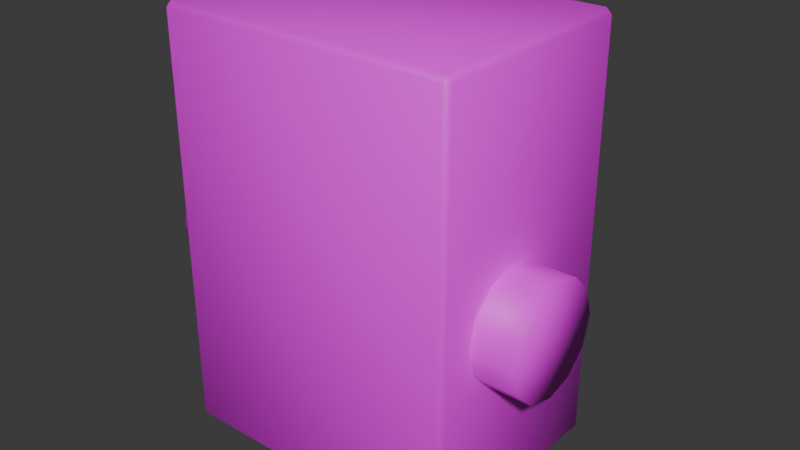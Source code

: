 # Source: pedal.blend  (saved by Blender 4.2.66; exported with 4.5.12 LTS)
import bpy
from mathutils import Matrix  # noqa: F401  (used for matrix-valued properties, if any)

bpy.ops.wm.read_factory_settings(use_empty=True)
scene = bpy.context.scene
scene.name = 'Scene'

# ---- collections
col_collection = bpy.data.collections.new('Collection'); scene.collection.children.link(col_collection)

# ---- images (referenced by path relative to the original .blend; pixels are not part of the script)
import os
ASSET_DIR = os.environ.get("B2B_ASSET_DIR", "")  # directory of the original .blend (textures are referenced by path, not embedded)
HERE = os.path.dirname(os.path.abspath(__file__))  # packed textures are extracted next to this script under _unpacked/

def load_image(name, relpath, width, height, colorspace="sRGB"):
    """Load a texture the original file referenced (path relative to the .blend, or extracted next to this script)."""
    p = next((c for c in (os.path.join(HERE, relpath), os.path.join(ASSET_DIR, relpath)) if relpath and os.path.exists(c)), "")
    if p:
        img = bpy.data.images.load(p, check_existing=True)
        img.name = name
    else:  # same state as the original file: an image datablock whose file is absent (Cycles renders it pink)
        img = bpy.data.images.new(name, width, height)
        img.source = "FILE"
        img.filepath = "//" + (relpath or name)
    img.colorspace_settings.name = colorspace
    return img
img_panelmain1_png = load_image('panelmain1.png', 'panelmain1.png', 1024, 1024, 'sRGB')

# ---- materials (node trees are filled in below, after node groups)
mat_material = bpy.data.materials.new('Material')
mat_material.alpha_threshold = 0.0
mat_material.use_transparent_shadow = False
mat_material.roughness = 0.5
mat_material.line_color = (0.0, 0.0, 0.0, 1.0)

# ---- material node trees
mat_material.use_nodes = True; mat_material.node_tree.nodes.clear()
_N = mat_material.node_tree.nodes; _L = mat_material.node_tree.links
n0 = _N.new('ShaderNodeOutputMaterial'); n0.name = 'Material Output'; n0.location = (300, 300)
n1 = _N.new('ShaderNodeBsdfPrincipled'); n1.name = 'Principled BSDF'; n1.location = (10, 300)
n1.inputs[3].default_value = 1.45
n2 = _N.new('ShaderNodeTexImage'); n2.name = 'Image Texture'; n2.location = (-280, 275)
n2.image = img_panelmain1_png
n2.interpolation = 'Closest'
_L.new(n1.outputs[0], n0.inputs[0])
_L.new(n2.outputs[0], n1.inputs[0])
n0.is_active_output = True

# ---- world
world_world = bpy.data.worlds.new('World'); scene.world = world_world
world_world.use_nodes = True; world_world.node_tree.nodes.clear()
_N = world_world.node_tree.nodes; _L = world_world.node_tree.links
n0 = _N.new('ShaderNodeOutputWorld'); n0.name = 'World Output'; n0.location = (300, 300)
n1 = _N.new('ShaderNodeBackground'); n1.name = 'Background'; n1.location = (10, 300)
n1.inputs[0].default_value = (0.05088, 0.05088, 0.05088, 1.0)
_L.new(n1.outputs[0], n0.inputs[0])
n0.is_active_output = True
world_world.color = (0.05088, 0.05088, 0.05088)
world_world.sun_shadow_jitter_overblur = 0.0

# ---- meshes
me_pedal = bpy.data.meshes.new('pedal')
me_pedal.from_pydata([(1.402, -0.3872, 0.3926), (1.402, -0.3872, 1.017), (1.558, -0.4291, 0.3926), (1.558, -0.4291, 1.017), (1.672, -0.5433, 0.3926), (1.672, -0.5433, 1.017), (1.714, -0.6994, 0.3926), (1.714, -0.6994, 1.017), (1.672, -0.8555, 0.3926), (1.672, -0.8555, 1.017), (1.558, -0.9697, 0.3926), (1.558, -0.9697, 1.017), (1.402, -1.012, 0.3926), (1.402, -1.012, 1.017), (1.246, -0.9697, 0.3926), (1.246, -0.9697, 1.017), (1.132, -0.8555, 0.3926), (1.132, -0.8555, 1.017), (1.09, -0.6994, 0.3926), (1.09, -0.6994, 1.017), (1.132, -0.5433, 0.3926), (1.132, -0.5433, 1.017), (1.246, -0.4291, 0.3926), (1.246, -0.4291, 1.017), (1.402, -0.6994, 1.017), (0.8861, 1.043, 0.9572), (0.748, 1.181, 0.6807), (-1.664, -1.06, 0.9572), (-1.526, -1.06, 1.095), (-1.664, -1.06, 0.6807), (1.856, 1.334, 0.7423), (1.856, 1.286, 0.7904), (1.904, 1.286, 0.7423), (1.856, 1.286, -1.21), (1.856, 1.334, -1.161), (1.904, 1.286, -1.161), (1.904, -1.303, 0.7423), (1.856, -1.303, 0.7904), (1.856, -1.351, 0.7423), (1.904, -1.303, -1.161), (1.856, -1.351, -1.161), (1.856, -1.303, -1.21), (-1.831, 1.334, 0.7423), (-1.879, 1.286, 0.7423), (-1.831, 1.286, 0.7904), (-1.879, 1.286, -1.161), (-1.831, 1.334, -1.161), (-1.831, 1.286, -1.21), (-1.879, -1.303, 0.7423), (-1.831, -1.351, 0.7423), (-1.831, -1.303, 0.7904), (-1.831, -1.303, -1.21), (-1.831, -1.351, -1.161), (-1.879, -1.303, -1.161), (0.748, 1.181, 0.9572), (0.748, 1.043, 1.095), (0.8861, 1.043, 0.6807), (0.8861, -1.06, 0.9572), (0.748, -1.06, 1.095), (0.748, -1.198, 0.9572), (0.8861, -1.06, 0.6807), (0.748, -1.198, 0.6807), (-1.526, 1.181, 0.9572), (-1.664, 1.043, 0.9572), (-1.526, 1.043, 1.095), (-1.664, 1.043, 0.6807), (-1.526, 1.181, 0.6807), (-1.526, -1.198, 0.9572), (-1.526, -1.198, 0.6807), (1.402, 0.9847, 0.3926), (1.402, 0.9847, 1.017), (1.558, 0.9428, 0.3926), (1.558, 0.9428, 1.017), (1.672, 0.8286, 0.3926), (1.672, 0.8286, 1.017), (1.714, 0.6725, 0.3926), (1.714, 0.6725, 1.017), (1.672, 0.5164, 0.3926), (1.672, 0.5164, 1.017), (1.558, 0.4022, 0.3926), (1.558, 0.4022, 1.017), (1.402, 0.3604, 0.3926), (1.402, 0.3604, 1.017), (1.246, 0.4022, 0.3926), (1.246, 0.4022, 1.017), (1.132, 0.5164, 0.3926), (1.132, 0.5164, 1.017), (1.09, 0.6725, 0.3926), (1.09, 0.6725, 1.017), (1.132, 0.8286, 0.3926), (1.132, 0.8286, 1.017), (1.246, 0.9428, 0.3926), (1.246, 0.9428, 1.017), (1.402, 0.6725, 1.017), (-0.2339, 1.729, 0.09288), (-0.2339, -1.742, 0.09288), (0.01389, 1.729, 0.02648), (0.01389, -1.742, 0.02648), (0.1953, 1.729, -0.1549), (0.1953, -1.742, -0.1549), (0.2617, 1.729, -0.4027), (0.2617, -1.742, -0.4027), (0.1953, 1.729, -0.6505), (0.1953, -1.742, -0.6505), (0.01389, 1.729, -0.8319), (0.01389, -1.742, -0.8319), (-0.2339, 1.729, -0.8983), (-0.2339, -1.742, -0.8983), (-0.4817, 1.729, -0.8319), (-0.4817, -1.742, -0.8319), (-0.6631, 1.729, -0.6505), (-0.6631, -1.742, -0.6505), (-0.7295, 1.729, -0.4027), (-0.7295, -1.742, -0.4027), (-0.6631, 1.729, -0.1549), (-0.6631, -1.742, -0.1549), (-0.4817, 1.729, 0.02648), (-0.4817, -1.742, 0.02648), (-0.2339, 1.729, -0.4027), (-0.2339, -1.742, -0.4027), (-0.2339, 1.071, 0.09288), (-0.2339, -1.233, 0.09288), (0.01389, 1.071, 0.02648), (0.01389, -1.233, 0.02648), (0.1953, 1.071, -0.1549), (0.1953, -1.233, -0.1549), (0.2617, 1.071, -0.4027), (0.2617, -1.233, -0.4027), (0.1953, 1.071, -0.6505), (0.1953, -1.233, -0.6505), (0.01389, 1.071, -0.8319), (0.01389, -1.233, -0.8319), (-0.2339, 1.071, -0.8983), (-0.2339, -1.233, -0.8983), (-0.4817, 1.071, -0.8319), (-0.4817, -1.233, -0.8319), (-0.6631, 1.071, -0.6505), (-0.6631, -1.233, -0.6505), (-0.7295, 1.071, -0.4027), (-0.7295, -1.233, -0.4027), (-0.6631, 1.071, -0.1549), (-0.6631, -1.233, -0.1549), (-0.4817, 1.071, 0.02648), (-0.4817, -1.233, 0.02648)], [], [(0, 1, 3, 2), (2, 3, 5, 4), (4, 5, 7, 6), (6, 7, 9, 8), (8, 9, 11, 10), (10, 11, 13, 12), (12, 13, 15, 14), (14, 15, 17, 16), (16, 17, 19, 18), (18, 19, 21, 20), (24, 19, 17), (20, 21, 23, 22), (22, 23, 1, 0), (24, 21, 19), (24, 13, 11), (3, 1, 24), (13, 24, 15), (5, 3, 24), (15, 24, 17), (7, 5, 24), (23, 21, 24), (7, 24, 9), (1, 23, 24), (9, 24, 11), (29, 27, 63, 65), (55, 64, 28, 58), (56, 25, 57, 60), (54, 55, 25), (27, 67, 28), (25, 56, 26, 54), (68, 67, 27, 29), (58, 28, 67, 59), (55, 58, 57, 25), (28, 64, 63, 27), (66, 62, 54, 26), (47, 33, 41, 51), (53, 48, 43, 45), (40, 38, 49, 52), (31, 44, 50, 37), (35, 32, 36, 39), (30, 31, 32), (33, 34, 35), (36, 37, 38), (39, 40, 41), (42, 43, 44), (45, 46, 47), (48, 49, 50), (51, 52, 53), (47, 51, 53, 45), (33, 47, 46, 34), (32, 35, 34, 30), (52, 49, 48, 53), (38, 40, 39, 36), (42, 46, 45, 43), (37, 50, 49, 38), (31, 37, 36, 32), (51, 41, 40, 52), (50, 44, 43, 48), (44, 31, 30, 42), (41, 33, 35, 39), (46, 42, 30, 34), (61, 59, 67, 68), (57, 58, 59), (62, 63, 64), (59, 61, 60, 57), (62, 66, 65, 63), (64, 55, 54, 62), (69, 70, 72, 71), (71, 72, 74, 73), (73, 74, 76, 75), (75, 76, 78, 77), (77, 78, 80, 79), (79, 80, 82, 81), (81, 82, 84, 83), (83, 84, 86, 85), (85, 86, 88, 87), (87, 88, 90, 89), (93, 88, 86), (89, 90, 92, 91), (91, 92, 70, 69), (93, 90, 88), (93, 82, 80), (72, 70, 93), (82, 93, 84), (74, 72, 93), (84, 93, 86), (76, 74, 93), (92, 90, 93), (76, 93, 78), (70, 92, 93), (78, 93, 80), (121, 95, 97, 123), (96, 94, 120, 122), (123, 97, 99, 125), (124, 98, 96, 122), (125, 99, 101, 127), (100, 98, 124, 126), (127, 101, 103, 129), (102, 100, 126, 128), (129, 103, 105, 131), (130, 104, 102, 128), (131, 105, 107, 133), (132, 106, 104, 130), (133, 107, 109, 135), (134, 108, 106, 132), (135, 109, 111, 137), (136, 110, 108, 134), (111, 113, 139, 137), (112, 110, 136, 138), (113, 115, 141, 139), (114, 112, 138, 140), (119, 113, 111), (141, 115, 117, 143), (116, 114, 140, 142), (117, 95, 121, 143), (94, 116, 142, 120), (118, 100, 102), (118, 106, 108), (116, 94, 118), (118, 98, 100), (112, 118, 110), (96, 98, 118), (114, 116, 118), (106, 118, 104), (112, 114, 118), (104, 118, 102), (110, 118, 108), (94, 96, 118), (119, 107, 105), (115, 113, 119), (97, 95, 119), (95, 117, 119), (119, 105, 103), (107, 119, 109), (99, 97, 119), (109, 119, 111), (101, 99, 119), (117, 115, 119), (101, 119, 103)])
me_pedal.polygons.foreach_set('use_smooth', [True] * 139)
_uv = me_pedal.uv_layers.new(name='UVMap')
_uv.uv.foreach_set('vector', [0.8896, 0.9441, 0.9447, 0.9441, 0.9447, 0.9583, 0.8896, 0.9583, 0.8896, 0.9583, 0.9447, 0.9583, 0.9447, 0.9726, 0.8896, 0.9726, 0.8896, 0.9726, 0.9447, 0.9726, 0.9447, 0.9869, 0.8896, 0.9869, 0.8896, 0.8156, 0.9447, 0.8156, 0.9447, 0.8299, 0.8896, 0.8299, 0.8896, 0.8299, 0.9447, 0.8299, 0.9447, 0.8442, 0.8896, 0.8442, 0.8896, 0.8442, 0.9447, 0.8442, 0.9447, 0.8584, 0.8896, 0.8584, 0.8896, 0.8584, 0.9447, 0.8584, 0.9447, 0.8727, 0.8896, 0.8727, 0.8896, 0.8727, 0.9447, 0.8727, 0.9447, 0.887, 0.8896, 0.887, 0.8896, 0.887, 0.9447, 0.887, 0.9447, 0.9013, 0.8896, 0.9013, 0.8896, 0.9013, 0.9447, 0.9013, 0.9447, 0.9155, 0.8896, 0.9155, 0.9737, 0.8422, 0.9737, 0.82, 0.9848, 0.823, 0.8896, 0.9155, 0.9447, 0.9155, 0.9447, 0.9298, 0.8896, 0.9298, 0.8896, 0.9298, 0.9447, 0.9298, 0.9447, 0.9441, 0.8896, 0.9441, 0.9737, 0.8422, 0.9626, 0.823, 0.9737, 0.82, 0.9737, 0.8422, 0.9959, 0.8422, 0.9929, 0.8533, 0.9545, 0.8533, 0.9515, 0.8422, 0.9737, 0.8422, 0.9959, 0.8422, 0.9737, 0.8422, 0.9929, 0.8311, 0.9626, 0.8615, 0.9545, 0.8533, 0.9737, 0.8422, 0.9929, 0.8311, 0.9737, 0.8422, 0.9848, 0.823, 0.9737, 0.8645, 0.9626, 0.8615, 0.9737, 0.8422, 0.9545, 0.8311, 0.9626, 0.823, 0.9737, 0.8422, 0.9737, 0.8645, 0.9737, 0.8422, 0.9848, 0.8615, 0.9515, 0.8422, 0.9545, 0.8311, 0.9737, 0.8422, 0.9848, 0.8615, 0.9737, 0.8422, 0.9929, 0.8533, 0.6749, 0.01863, 0.6754, 0.04292, 0.4906, 0.04666, 0.4902, 0.02237, 0.7736, 0.2681, 0.7736, 0.03533, 0.9889, 0.03533, 0.9889, 0.2681, 0.4959, 0.3051, 0.4954, 0.2808, 0.6802, 0.2771, 0.6806, 0.3014, 0.4765, 0.2615, 0.495, 0.2636, 0.4821, 0.2793, 0.6887, 0.04442, 0.6943, 0.06221, 0.6758, 0.06008, 0.4821, 0.2793, 0.4541, 0.2855, 0.4503, 0.2651, 0.4765, 0.2615, 0.7205, 0.05867, 0.6943, 0.06221, 0.6887, 0.04442, 0.7167, 0.03824, 0.6798, 0.2599, 0.6758, 0.06008, 0.6943, 0.06221, 0.6967, 0.2571, 0.495, 0.2636, 0.6798, 0.2599, 0.6802, 0.2771, 0.4954, 0.2808, 0.6758, 0.06008, 0.491, 0.06382, 0.4906, 0.04666, 0.6754, 0.04292, 0.4503, 0.06321, 0.4741, 0.06665, 0.4765, 0.2615, 0.4503, 0.2651, 0.1716, 0.9713, 0.1743, 0.665, 0.3758, 0.6595, 0.378, 0.9706, 0.371, 0.009964, 0.3722, 0.1706, 0.1786, 0.1755, 0.18, 0.02564, 0.381, 0.6594, 0.5292, 0.6641, 0.5352, 0.9701, 0.3834, 0.9706, 0.3629, 0.2217, 0.3629, 0.4681, 0.1899, 0.4681, 0.1899, 0.2217, 0.1744, 0.6594, 0.1758, 0.5037, 0.3746, 0.5016, 0.3757, 0.6538, 0.1697, 0.5008, 0.1757, 0.4999, 0.1758, 0.5036, 0.1743, 0.6649, 0.1684, 0.6618, 0.1744, 0.6594, 0.3746, 0.5016, 0.3744, 0.4966, 0.3806, 0.4991, 0.3757, 0.6538, 0.3822, 0.6563, 0.3759, 0.6594, 0.1724, 0.1784, 0.1785, 0.1756, 0.1785, 0.1811, 0.1801, 0.02562, 0.1736, 0.02344, 0.1801, 0.02003, 0.3723, 0.1707, 0.3784, 0.1735, 0.3724, 0.1761, 0.371, 0.003935, 0.377, 0.007854, 0.3711, 0.009938, 0.1801, 0.02, 0.371, 0.004194, 0.371, 0.009964, 0.18, 0.02564, 0.1743, 0.665, 0.1716, 0.9713, 0.1661, 0.9713, 0.169, 0.6652, 0.1758, 0.5037, 0.1744, 0.6594, 0.1691, 0.6595, 0.1705, 0.5039, 0.3761, 0.009519, 0.3773, 0.1702, 0.3722, 0.1706, 0.371, 0.009964, 0.3798, 0.5017, 0.381, 0.6536, 0.3757, 0.6538, 0.3746, 0.5016, 0.1735, 0.1758, 0.175, 0.02606, 0.18, 0.02564, 0.1786, 0.1755, 0.3746, 0.4962, 0.3723, 0.1763, 0.3774, 0.176, 0.3797, 0.4959, 0.1758, 0.4997, 0.3746, 0.4962, 0.3746, 0.5016, 0.1758, 0.5037, 0.378, 0.9706, 0.3758, 0.6595, 0.381, 0.6594, 0.3834, 0.9706, 0.3723, 0.1763, 0.1786, 0.1811, 0.1786, 0.1755, 0.3722, 0.1706, 0.1786, 0.1811, 0.1758, 0.4997, 0.1706, 0.4982, 0.1735, 0.1815, 0.3758, 0.6595, 0.1743, 0.665, 0.1744, 0.6594, 0.3757, 0.6538, 0.1661, 0.9713, 0.01432, 0.9635, 0.02085, 0.6716, 0.169, 0.6652, 0.7205, 0.2605, 0.6967, 0.2571, 0.6943, 0.06221, 0.7205, 0.05867, 0.6925, 0.2737, 0.6798, 0.2599, 0.6967, 0.2571, 0.4741, 0.06665, 0.4783, 0.05002, 0.491, 0.06382, 0.6967, 0.2571, 0.7205, 0.2605, 0.7174, 0.2781, 0.6925, 0.2737, 0.4741, 0.06665, 0.4503, 0.06321, 0.4534, 0.04559, 0.4783, 0.05002, 0.491, 0.06382, 0.495, 0.2636, 0.4765, 0.2615, 0.4741, 0.06665, 0.8896, 0.9441, 0.9448, 0.9441, 0.9448, 0.9583, 0.8896, 0.9583, 0.8896, 0.9583, 0.9448, 0.9583, 0.9448, 0.9726, 0.8896, 0.9726, 0.8896, 0.9726, 0.9448, 0.9726, 0.9448, 0.9869, 0.8896, 0.9869, 0.8896, 0.8156, 0.9448, 0.8156, 0.9448, 0.8299, 0.8896, 0.8299, 0.8896, 0.8299, 0.9448, 0.8299, 0.9448, 0.8442, 0.8896, 0.8442, 0.8896, 0.8442, 0.9448, 0.8442, 0.9448, 0.8584, 0.8896, 0.8584, 0.8896, 0.8584, 0.9448, 0.8584, 0.9448, 0.8727, 0.8896, 0.8727, 0.8896, 0.8727, 0.9448, 0.8727, 0.9448, 0.887, 0.8896, 0.887, 0.8896, 0.887, 0.9448, 0.887, 0.9448, 0.9013, 0.8896, 0.9013, 0.8896, 0.9013, 0.9448, 0.9013, 0.9448, 0.9155, 0.8896, 0.9155, 0.9737, 0.8422, 0.9737, 0.82, 0.9848, 0.823, 0.8896, 0.9155, 0.9448, 0.9155, 0.9448, 0.9298, 0.8896, 0.9298, 0.8896, 0.9298, 0.9448, 0.9298, 0.9448, 0.9441, 0.8896, 0.9441, 0.9737, 0.8422, 0.9626, 0.823, 0.9737, 0.82, 0.9737, 0.8422, 0.9959, 0.8422, 0.9929, 0.8533, 0.9544, 0.8533, 0.9515, 0.8422, 0.9737, 0.8422, 0.9959, 0.8422, 0.9737, 0.8422, 0.9929, 0.8311, 0.9626, 0.8615, 0.9544, 0.8533, 0.9737, 0.8422, 0.9929, 0.8311, 0.9737, 0.8422, 0.9848, 0.823, 0.9737, 0.8645, 0.9626, 0.8615, 0.9737, 0.8422, 0.9544, 0.8311, 0.9626, 0.823, 0.9737, 0.8422, 0.9737, 0.8645, 0.9737, 0.8422, 0.9848, 0.8615, 0.9515, 0.8422, 0.9544, 0.8311, 0.9737, 0.8422, 0.9848, 0.8615, 0.9737, 0.8422, 0.9929, 0.8533, 0.8972, 0.79, 0.8341, 0.79, 0.8341, 0.7654, 0.8972, 0.7654, 0.8969, 0.7654, 0.8969, 0.79, 0.834, 0.79, 0.834, 0.7654, 0.8972, 0.7654, 0.8341, 0.7654, 0.8341, 0.7409, 0.8972, 0.7409, 0.834, 0.7409, 0.8969, 0.7409, 0.8969, 0.7654, 0.834, 0.7654, 0.8972, 0.7409, 0.8341, 0.7409, 0.8341, 0.7163, 0.8972, 0.7163, 0.8969, 0.7163, 0.8969, 0.7409, 0.834, 0.7409, 0.834, 0.7163, 0.8972, 0.7163, 0.8341, 0.7163, 0.8341, 0.6918, 0.8972, 0.6918, 0.8969, 0.6918, 0.8969, 0.7163, 0.834, 0.7163, 0.834, 0.6918, 0.8972, 0.6918, 0.8341, 0.6918, 0.8341, 0.6673, 0.8972, 0.6673, 0.834, 0.6673, 0.8969, 0.6673, 0.8969, 0.6918, 0.834, 0.6918, 0.8972, 0.6673, 0.8341, 0.6673, 0.8341, 0.6427, 0.8972, 0.6427, 0.834, 0.6427, 0.8969, 0.6427, 0.8969, 0.6673, 0.834, 0.6673, 0.8972, 0.6427, 0.8341, 0.6427, 0.8341, 0.6182, 0.8972, 0.6182, 0.834, 0.6182, 0.8969, 0.6182, 0.8969, 0.6427, 0.834, 0.6427, 0.8972, 0.6182, 0.8341, 0.6182, 0.8341, 0.5936, 0.8972, 0.5936, 0.834, 0.5936, 0.8969, 0.5936, 0.8969, 0.6182, 0.834, 0.6182, 0.8341, 0.5936, 0.8341, 0.5691, 0.8972, 0.5691, 0.8972, 0.5936, 0.8969, 0.5691, 0.8969, 0.5936, 0.834, 0.5936, 0.834, 0.5691, 0.8341, 0.5691, 0.8341, 0.5446, 0.8972, 0.5446, 0.8972, 0.5691, 0.8969, 0.5446, 0.8969, 0.5691, 0.834, 0.5691, 0.834, 0.5446, 0.9502, 0.5377, 0.9483, 0.5851, 0.9248, 0.5777, 0.8972, 0.5446, 0.8341, 0.5446, 0.8341, 0.52, 0.8972, 0.52, 0.8969, 0.52, 0.8969, 0.5446, 0.834, 0.5446, 0.834, 0.52, 0.8341, 0.52, 0.8341, 0.4955, 0.8972, 0.4955, 0.8972, 0.52, 0.8969, 0.4955, 0.8969, 0.52, 0.834, 0.52, 0.834, 0.4955, 0.9502, 0.5377, 0.9625, 0.5835, 0.938, 0.5835, 0.9502, 0.5377, 0.9045, 0.55, 0.9045, 0.5254, 0.9838, 0.5042, 0.996, 0.5254, 0.9502, 0.5377, 0.9502, 0.5377, 0.9838, 0.5712, 0.9625, 0.5835, 0.938, 0.4919, 0.9502, 0.5377, 0.9167, 0.5042, 0.996, 0.55, 0.9838, 0.5712, 0.9502, 0.5377, 0.9625, 0.4919, 0.9838, 0.5042, 0.9502, 0.5377, 0.9045, 0.55, 0.9502, 0.5377, 0.9167, 0.5712, 0.938, 0.4919, 0.9625, 0.4919, 0.9502, 0.5377, 0.9167, 0.5712, 0.9502, 0.5377, 0.938, 0.5835, 0.9167, 0.5042, 0.9502, 0.5377, 0.9045, 0.5254, 0.996, 0.5254, 0.996, 0.55, 0.9502, 0.5377, 0.9502, 0.5377, 0.9029, 0.5357, 0.9102, 0.5123, 0.9722, 0.5797, 0.9483, 0.5851, 0.9502, 0.5377, 0.9923, 0.5157, 0.9976, 0.5397, 0.9502, 0.5377, 0.9976, 0.5397, 0.9903, 0.5631, 0.9502, 0.5377, 0.9502, 0.5377, 0.9102, 0.5123, 0.9283, 0.4957, 0.9029, 0.5357, 0.9502, 0.5377, 0.9082, 0.5597, 0.9756, 0.4977, 0.9923, 0.5157, 0.9502, 0.5377, 0.9082, 0.5597, 0.9502, 0.5377, 0.9248, 0.5777, 0.9522, 0.4903, 0.9756, 0.4977, 0.9502, 0.5377, 0.9903, 0.5631, 0.9722, 0.5797, 0.9502, 0.5377, 0.9522, 0.4903, 0.9502, 0.5377, 0.9283, 0.4957])
me_pedal.materials.append(mat_material)
me_pedal.update()

# ---- objects
ob_pedal = bpy.data.objects.new('pedal', me_pedal)
ob_empty = bpy.data.objects.new('Empty', None)

# ---- transforms, parenting, visibility, modifiers, constraints
ob_pedal.location = (-0.04269, 0.22, 1.272)
ob_pedal.rotation_euler = (-7.854, 4.712, 0.0)
ob_empty.location = (5.061, 0.0, 0.0)
ob_empty.empty_display_type = 'IMAGE'
ob_empty.empty_display_size = 5.0
ob_empty.empty_image_depth = 'BACK'
ob_empty.show_empty_image_perspective = False
ob_empty.empty_image_side = 'FRONT'

# ---- collection membership
col_collection.objects.link(ob_pedal)
col_collection.objects.link(ob_empty)

# ---- scene / render settings (as saved in the file)
scene.frame_start = 1; scene.frame_end = 250; scene.frame_set(1)
scene.render.engine = 'BLENDER_EEVEE_NEXT'
bpy.context.view_layer.update()

# ---- added for rendering (the .blend has no active camera and no usable light): camera, sun
cam_auto = bpy.data.cameras.new('AutoCamera')
cam_auto.lens = 50.0
cam_auto.sensor_width = 36.0
cam_auto.clip_end = 1000.0
ob_auto_camera = bpy.data.objects.new('AutoCamera', cam_auto)
scene.collection.objects.link(ob_auto_camera)
ob_auto_camera.location = (5.15764, -6.08533, 5.44972)
ob_auto_camera.rotation_euler = (1.09748, -7.21219e-08, 0.694738)
scene.camera = ob_auto_camera
light_auto_sun = bpy.data.lights.new('AutoSun', 'SUN')
light_auto_sun.energy = 3.0
light_auto_sun.angle = 0.0523599
ob_auto_sun = bpy.data.objects.new('AutoSun', light_auto_sun)
scene.collection.objects.link(ob_auto_sun)
ob_auto_sun.rotation_euler = (0.872665, 0.174533, 0.523599)
bpy.context.view_layer.update()
